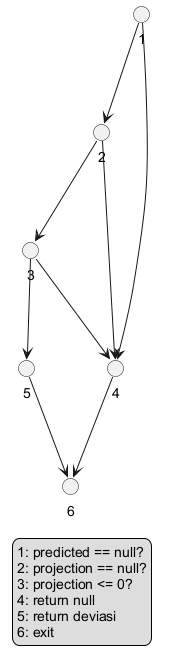

The diagram above was rendered by PlantUML. Its source (embedded in the PNG):
@startuml wb_02_dp_flowgraph
skinparam defaultFontName Arial
skinparam shadowing false
top to bottom direction
circle "1" as n1
circle "2" as n2
circle "3" as n3
circle "4" as n4
circle "5" as n5
circle "6" as n6
n1 --> n4
n1 --> n2
n2 --> n4
n2 --> n3
n3 --> n4
n3 --> n5
n4 --> n6
n5 --> n6
legend right
  1: predicted == null?
  2: projection == null?
  3: projection <= 0?
  4: return null
  5: return deviasi
  6: exit
endlegend
@enduml